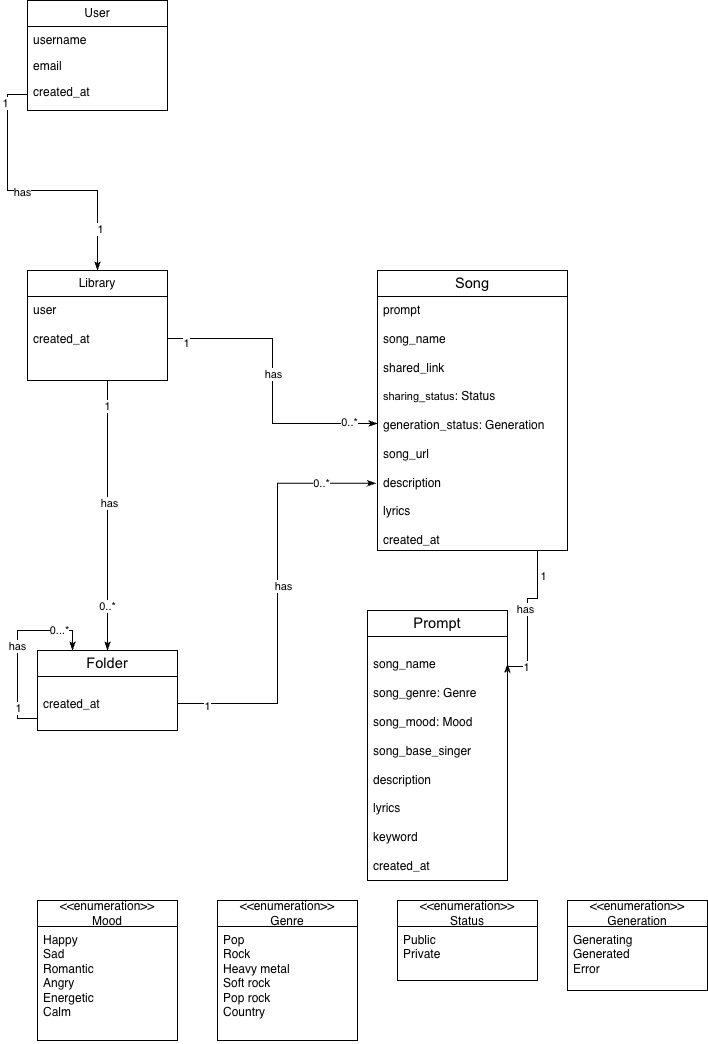

The diagram above was exported from draw.io. Its source (the exported page's mxGraphModel, read from the mxfile embedded in the PNG):
<mxGraphModel dx="1357" dy="924" grid="1" gridSize="10" guides="1" tooltips="1" connect="1" arrows="1" fold="1" page="1" pageScale="1" pageWidth="827" pageHeight="1169" math="0" shadow="0">
  <root>
    <mxCell id="0" />
    <mxCell id="1" parent="0" />
    <mxCell id="ZzK43nQmtZge9lXnn8xZ-1" parent="1" style="swimlane;fontStyle=0;childLayout=stackLayout;horizontal=1;startSize=26;fillColor=none;horizontalStack=0;resizeParent=1;resizeParentMax=0;resizeLast=0;collapsible=1;marginBottom=0;whiteSpace=wrap;html=1;" value="User" vertex="1">
      <mxGeometry height="110" width="140" x="60" y="40" as="geometry" />
    </mxCell>
    <mxCell id="ZzK43nQmtZge9lXnn8xZ-3" parent="ZzK43nQmtZge9lXnn8xZ-1" style="text;strokeColor=none;fillColor=none;align=left;verticalAlign=top;spacingLeft=4;spacingRight=4;overflow=hidden;rotatable=0;points=[[0,0.5],[1,0.5]];portConstraint=eastwest;whiteSpace=wrap;html=1;" value="username" vertex="1">
      <mxGeometry height="26" width="140" y="26" as="geometry" />
    </mxCell>
    <mxCell id="ZzK43nQmtZge9lXnn8xZ-5" parent="ZzK43nQmtZge9lXnn8xZ-1" style="text;strokeColor=none;fillColor=none;align=left;verticalAlign=top;spacingLeft=4;spacingRight=4;overflow=hidden;rotatable=0;points=[[0,0.5],[1,0.5]];portConstraint=eastwest;whiteSpace=wrap;html=1;" value="email" vertex="1">
      <mxGeometry height="26" width="140" y="52" as="geometry" />
    </mxCell>
    <mxCell id="ZzK43nQmtZge9lXnn8xZ-4" parent="ZzK43nQmtZge9lXnn8xZ-1" style="text;strokeColor=none;fillColor=none;align=left;verticalAlign=top;spacingLeft=4;spacingRight=4;overflow=hidden;rotatable=0;points=[[0,0.5],[1,0.5]];portConstraint=eastwest;whiteSpace=wrap;html=1;" value="&lt;div&gt;&lt;span style=&quot;background-color: transparent; color: light-dark(rgb(0, 0, 0), rgb(255, 255, 255));&quot;&gt;created_at&lt;/span&gt;&lt;/div&gt;" vertex="1">
      <mxGeometry height="32" width="140" y="78" as="geometry" />
    </mxCell>
    <mxCell id="ZzK43nQmtZge9lXnn8xZ-6" parent="1" style="swimlane;fontStyle=0;childLayout=stackLayout;horizontal=1;startSize=26;fillColor=none;horizontalStack=0;resizeParent=1;resizeParentMax=0;resizeLast=0;collapsible=1;marginBottom=0;whiteSpace=wrap;html=1;" value="Library" vertex="1">
      <mxGeometry height="110" width="140" x="60" y="310" as="geometry" />
    </mxCell>
    <mxCell id="ZzK43nQmtZge9lXnn8xZ-7" parent="ZzK43nQmtZge9lXnn8xZ-6" style="text;strokeColor=none;fillColor=none;align=left;verticalAlign=top;spacingLeft=4;spacingRight=4;overflow=hidden;rotatable=0;points=[[0,0.5],[1,0.5]];portConstraint=eastwest;whiteSpace=wrap;html=1;" value="&lt;div&gt;user&lt;/div&gt;&lt;div&gt;&lt;span style=&quot;background-color: transparent; color: light-dark(rgb(0, 0, 0), rgb(255, 255, 255));&quot;&gt;&lt;br&gt;&lt;/span&gt;&lt;/div&gt;&lt;div&gt;&lt;span style=&quot;background-color: transparent; color: light-dark(rgb(0, 0, 0), rgb(255, 255, 255));&quot;&gt;created_at&lt;/span&gt;&lt;/div&gt;" vertex="1">
      <mxGeometry height="84" width="140" y="26" as="geometry" />
    </mxCell>
    <mxCell id="ZzK43nQmtZge9lXnn8xZ-11" parent="1" style="swimlane;fontStyle=0;childLayout=stackLayout;horizontal=1;startSize=26;fillColor=none;horizontalStack=0;resizeParent=1;resizeParentMax=0;resizeLast=0;collapsible=1;marginBottom=0;whiteSpace=wrap;html=1;" value="&lt;span id=&quot;docs-internal-guid-ec4aca23-7fff-2d48-4738-ced62238d07d&quot;&gt;&lt;span style=&quot;font-size: 11pt; font-family: Arial, sans-serif; background-color: transparent; font-variant-numeric: normal; font-variant-east-asian: normal; font-variant-alternates: normal; font-variant-position: normal; font-variant-emoji: normal; vertical-align: baseline; white-space-collapse: preserve;&quot;&gt;Prompt&lt;/span&gt;&lt;/span&gt;" vertex="1">
      <mxGeometry height="270" width="140" x="400" y="650" as="geometry" />
    </mxCell>
    <mxCell id="ZzK43nQmtZge9lXnn8xZ-12" parent="ZzK43nQmtZge9lXnn8xZ-11" style="text;strokeColor=none;fillColor=none;align=left;verticalAlign=top;spacingLeft=4;spacingRight=4;overflow=hidden;rotatable=0;points=[[0,0.5],[1,0.5]];portConstraint=eastwest;whiteSpace=wrap;html=1;" value="&lt;br&gt;&lt;div&gt;&lt;span style=&quot;background-color: transparent; color: light-dark(rgb(0, 0, 0), rgb(255, 255, 255));&quot;&gt;song_name&lt;/span&gt;&lt;/div&gt;&lt;div&gt;&lt;br&gt;&lt;/div&gt;&lt;div&gt;song_genre: Genre&lt;/div&gt;&lt;div&gt;&lt;br&gt;&lt;/div&gt;&lt;div&gt;song_mood: Mood&lt;/div&gt;&lt;div&gt;&lt;br&gt;&lt;/div&gt;&lt;div&gt;song_base_singer&lt;/div&gt;&lt;div&gt;&lt;br&gt;&lt;/div&gt;&lt;div&gt;description&lt;/div&gt;&lt;div&gt;&lt;br&gt;&lt;/div&gt;&lt;div&gt;lyrics&lt;/div&gt;&lt;div&gt;&lt;br&gt;&lt;/div&gt;&lt;div&gt;&lt;span style=&quot;background-color: transparent; color: light-dark(rgb(0, 0, 0), rgb(255, 255, 255));&quot;&gt;keyword&lt;/span&gt;&lt;/div&gt;&lt;div&gt;&lt;span style=&quot;background-color: transparent; color: light-dark(rgb(0, 0, 0), rgb(255, 255, 255));&quot;&gt;&lt;br&gt;&lt;/span&gt;&lt;/div&gt;&lt;div&gt;created_at&lt;/div&gt;&lt;div&gt;&lt;span style=&quot;background-color: transparent; color: light-dark(rgb(0, 0, 0), rgb(255, 255, 255));&quot;&gt;&lt;br&gt;&lt;/span&gt;&lt;/div&gt;" vertex="1">
      <mxGeometry height="244" width="140" y="26" as="geometry" />
    </mxCell>
    <mxCell id="ZzK43nQmtZge9lXnn8xZ-17" parent="1" style="swimlane;fontStyle=0;childLayout=stackLayout;horizontal=1;startSize=26;fillColor=none;horizontalStack=0;resizeParent=1;resizeParentMax=0;resizeLast=0;collapsible=1;marginBottom=0;whiteSpace=wrap;html=1;" value="&lt;span id=&quot;docs-internal-guid-70f6492f-7fff-41d3-59a7-70a910f25a9e&quot;&gt;&lt;span style=&quot;font-size: 11pt; font-family: Arial, sans-serif; background-color: transparent; font-variant-numeric: normal; font-variant-east-asian: normal; font-variant-alternates: normal; font-variant-position: normal; font-variant-emoji: normal; vertical-align: baseline; white-space-collapse: preserve;&quot;&gt;Song&lt;/span&gt;&lt;/span&gt;" vertex="1">
      <mxGeometry height="280" width="190" x="410" y="310" as="geometry" />
    </mxCell>
    <mxCell id="ZzK43nQmtZge9lXnn8xZ-18" parent="ZzK43nQmtZge9lXnn8xZ-17" style="text;strokeColor=none;fillColor=none;align=left;verticalAlign=top;spacingLeft=4;spacingRight=4;overflow=hidden;rotatable=0;points=[[0,0.5],[1,0.5]];portConstraint=eastwest;whiteSpace=wrap;html=1;" value="&lt;div&gt;prompt&lt;/div&gt;&lt;div&gt;&lt;br&gt;&lt;/div&gt;&lt;div&gt;song_name&lt;/div&gt;&lt;div&gt;&lt;br&gt;&lt;/div&gt;&lt;div&gt;shared_link&lt;/div&gt;&lt;div&gt;&lt;br&gt;&lt;/div&gt;&lt;div&gt;&lt;span style=&quot;background-color: transparent; font-family: Arial, sans-serif; white-space-collapse: preserve; color: light-dark(rgb(0, 0, 0), rgb(255, 255, 255));&quot;&gt;&lt;font style=&quot;font-size: 11px;&quot;&gt;sharing_status&lt;/font&gt;&lt;/span&gt;: Status&lt;/div&gt;&lt;div&gt;&lt;br&gt;&lt;/div&gt;&lt;div&gt;generation_status:&amp;nbsp;&lt;span style=&quot;background-color: transparent; color: light-dark(rgb(0, 0, 0), rgb(255, 255, 255));&quot;&gt;Generation&lt;/span&gt;&lt;/div&gt;&lt;div&gt;&lt;span style=&quot;background-color: transparent; color: light-dark(rgb(0, 0, 0), rgb(255, 255, 255));&quot;&gt;&lt;br&gt;&lt;/span&gt;&lt;/div&gt;&lt;div&gt;&lt;span style=&quot;background-color: transparent; color: light-dark(rgb(0, 0, 0), rgb(255, 255, 255));&quot;&gt;song_url&lt;/span&gt;&lt;/div&gt;&lt;div&gt;&lt;br&gt;&lt;/div&gt;&lt;div&gt;&lt;div&gt;description&lt;/div&gt;&lt;div&gt;&lt;br&gt;&lt;/div&gt;&lt;div&gt;lyrics&lt;/div&gt;&lt;/div&gt;&lt;div&gt;&lt;br&gt;&lt;/div&gt;&lt;div&gt;created_at&lt;/div&gt;" vertex="1">
      <mxGeometry height="254" width="190" y="26" as="geometry" />
    </mxCell>
    <mxCell id="ZzK43nQmtZge9lXnn8xZ-20" parent="1" style="swimlane;fontStyle=0;childLayout=stackLayout;horizontal=1;startSize=26;fillColor=none;horizontalStack=0;resizeParent=1;resizeParentMax=0;resizeLast=0;collapsible=1;marginBottom=0;whiteSpace=wrap;html=1;" value="&lt;span id=&quot;docs-internal-guid-70f6492f-7fff-41d3-59a7-70a910f25a9e&quot;&gt;&lt;span style=&quot;font-size: 11pt; font-family: Arial, sans-serif; background-color: transparent; font-variant-numeric: normal; font-variant-east-asian: normal; font-variant-alternates: normal; font-variant-position: normal; font-variant-emoji: normal; vertical-align: baseline; white-space-collapse: preserve;&quot;&gt;Folder&lt;/span&gt;&lt;/span&gt;" vertex="1">
      <mxGeometry height="80" width="140" x="70" y="690" as="geometry" />
    </mxCell>
    <mxCell id="o1_vkZdPdz8BDNbRr1ia-24" edge="1" parent="ZzK43nQmtZge9lXnn8xZ-20" source="ZzK43nQmtZge9lXnn8xZ-21" style="edgeStyle=orthogonalEdgeStyle;rounded=0;orthogonalLoop=1;jettySize=auto;html=1;entryX=0.25;entryY=0;entryDx=0;entryDy=0;endArrow=classicThin;endFill=1;" target="ZzK43nQmtZge9lXnn8xZ-20" value="has">
      <mxGeometry relative="1" as="geometry">
        <Array as="points">
          <mxPoint x="-20" y="68" />
          <mxPoint x="-20" y="-20" />
          <mxPoint x="35" y="-20" />
        </Array>
      </mxGeometry>
    </mxCell>
    <mxCell id="o1_vkZdPdz8BDNbRr1ia-30" connectable="0" parent="o1_vkZdPdz8BDNbRr1ia-24" style="edgeLabel;html=1;align=center;verticalAlign=middle;resizable=0;points=[];" value="1" vertex="1">
      <mxGeometry relative="1" x="-0.6697" as="geometry">
        <mxPoint as="offset" />
      </mxGeometry>
    </mxCell>
    <mxCell id="o1_vkZdPdz8BDNbRr1ia-31" connectable="0" parent="o1_vkZdPdz8BDNbRr1ia-24" style="edgeLabel;html=1;align=center;verticalAlign=middle;resizable=0;points=[];" value="0...*" vertex="1">
      <mxGeometry relative="1" x="0.6308" y="1" as="geometry">
        <mxPoint as="offset" />
      </mxGeometry>
    </mxCell>
    <mxCell id="ZzK43nQmtZge9lXnn8xZ-21" parent="ZzK43nQmtZge9lXnn8xZ-20" style="text;strokeColor=none;fillColor=none;align=left;verticalAlign=top;spacingLeft=4;spacingRight=4;overflow=hidden;rotatable=0;points=[[0,0.5],[1,0.5]];portConstraint=eastwest;whiteSpace=wrap;html=1;" value="&lt;div&gt;&lt;br&gt;&lt;/div&gt;&lt;div&gt;created_at&lt;/div&gt;" vertex="1">
      <mxGeometry height="54" width="140" y="26" as="geometry" />
    </mxCell>
    <mxCell id="o1_vkZdPdz8BDNbRr1ia-13" edge="1" parent="1" source="ZzK43nQmtZge9lXnn8xZ-4" style="edgeStyle=orthogonalEdgeStyle;rounded=0;orthogonalLoop=1;jettySize=auto;html=1;entryX=0.5;entryY=0;entryDx=0;entryDy=0;endArrow=classicThin;endFill=1;" target="ZzK43nQmtZge9lXnn8xZ-6">
      <mxGeometry relative="1" as="geometry" />
    </mxCell>
    <mxCell id="o1_vkZdPdz8BDNbRr1ia-16" connectable="0" parent="o1_vkZdPdz8BDNbRr1ia-13" style="edgeLabel;html=1;align=center;verticalAlign=middle;resizable=0;points=[];" value="has" vertex="1">
      <mxGeometry relative="1" x="-0.0873" y="-1" as="geometry">
        <mxPoint as="offset" />
      </mxGeometry>
    </mxCell>
    <mxCell id="o1_vkZdPdz8BDNbRr1ia-17" connectable="0" parent="o1_vkZdPdz8BDNbRr1ia-13" style="edgeLabel;html=1;align=center;verticalAlign=middle;resizable=0;points=[];" value="1" vertex="1">
      <mxGeometry relative="1" x="-0.8016" y="-3" as="geometry">
        <mxPoint as="offset" />
      </mxGeometry>
    </mxCell>
    <mxCell id="o1_vkZdPdz8BDNbRr1ia-18" connectable="0" parent="o1_vkZdPdz8BDNbRr1ia-13" style="edgeLabel;html=1;align=center;verticalAlign=middle;resizable=0;points=[];" value="1" vertex="1">
      <mxGeometry relative="1" x="0.7074" y="2" as="geometry">
        <mxPoint as="offset" />
      </mxGeometry>
    </mxCell>
    <mxCell id="o1_vkZdPdz8BDNbRr1ia-19" edge="1" parent="1" source="ZzK43nQmtZge9lXnn8xZ-7" style="edgeStyle=orthogonalEdgeStyle;rounded=0;orthogonalLoop=1;jettySize=auto;html=1;entryX=0.5;entryY=0;entryDx=0;entryDy=0;endArrow=classicThin;endFill=1;" target="ZzK43nQmtZge9lXnn8xZ-20">
      <mxGeometry relative="1" as="geometry">
        <Array as="points">
          <mxPoint x="140" y="490" />
          <mxPoint x="140" y="490" />
        </Array>
      </mxGeometry>
    </mxCell>
    <mxCell id="o1_vkZdPdz8BDNbRr1ia-20" connectable="0" parent="o1_vkZdPdz8BDNbRr1ia-19" style="edgeLabel;html=1;align=center;verticalAlign=middle;resizable=0;points=[];" value="has" vertex="1">
      <mxGeometry relative="1" x="-0.0909" y="1" as="geometry">
        <mxPoint as="offset" />
      </mxGeometry>
    </mxCell>
    <mxCell id="o1_vkZdPdz8BDNbRr1ia-21" connectable="0" parent="o1_vkZdPdz8BDNbRr1ia-19" style="edgeLabel;html=1;align=center;verticalAlign=middle;resizable=0;points=[];" value="1" vertex="1">
      <mxGeometry relative="1" x="-0.8081" y="-1" as="geometry">
        <mxPoint as="offset" />
      </mxGeometry>
    </mxCell>
    <mxCell id="o1_vkZdPdz8BDNbRr1ia-22" connectable="0" parent="o1_vkZdPdz8BDNbRr1ia-19" style="edgeLabel;html=1;align=center;verticalAlign=middle;resizable=0;points=[];" value="0..*" vertex="1">
      <mxGeometry relative="1" x="0.6667" y="-1" as="geometry">
        <mxPoint as="offset" />
      </mxGeometry>
    </mxCell>
    <mxCell id="o1_vkZdPdz8BDNbRr1ia-23" edge="1" parent="1" source="ZzK43nQmtZge9lXnn8xZ-7" style="edgeStyle=orthogonalEdgeStyle;rounded=0;orthogonalLoop=1;jettySize=auto;html=1;endArrow=classicThin;endFill=1;" target="ZzK43nQmtZge9lXnn8xZ-18">
      <mxGeometry relative="1" as="geometry" />
    </mxCell>
    <mxCell id="o1_vkZdPdz8BDNbRr1ia-27" connectable="0" parent="o1_vkZdPdz8BDNbRr1ia-23" style="edgeLabel;html=1;align=center;verticalAlign=middle;resizable=0;points=[];" value="has" vertex="1">
      <mxGeometry relative="1" x="-0.0475" as="geometry">
        <mxPoint as="offset" />
      </mxGeometry>
    </mxCell>
    <mxCell id="o1_vkZdPdz8BDNbRr1ia-28" connectable="0" parent="o1_vkZdPdz8BDNbRr1ia-23" style="edgeLabel;html=1;align=center;verticalAlign=middle;resizable=0;points=[];" value="1" vertex="1">
      <mxGeometry relative="1" x="-0.869" y="-4" as="geometry">
        <mxPoint as="offset" />
      </mxGeometry>
    </mxCell>
    <mxCell id="o1_vkZdPdz8BDNbRr1ia-29" connectable="0" parent="o1_vkZdPdz8BDNbRr1ia-23" style="edgeLabel;html=1;align=center;verticalAlign=middle;resizable=0;points=[];" value="0..*" vertex="1">
      <mxGeometry relative="1" x="0.8092" y="2" as="geometry">
        <mxPoint as="offset" />
      </mxGeometry>
    </mxCell>
    <mxCell id="o1_vkZdPdz8BDNbRr1ia-26" edge="1" parent="1" source="ZzK43nQmtZge9lXnn8xZ-18" style="edgeStyle=orthogonalEdgeStyle;rounded=0;orthogonalLoop=1;jettySize=auto;html=1;entryX=1.001;entryY=0.112;entryDx=0;entryDy=0;entryPerimeter=0;endArrow=classicThin;endFill=1;" target="ZzK43nQmtZge9lXnn8xZ-12">
      <mxGeometry relative="1" as="geometry">
        <Array as="points">
          <mxPoint x="570" y="468" />
          <mxPoint x="570" y="638" />
          <mxPoint x="560" y="638" />
          <mxPoint x="560" y="706" />
        </Array>
      </mxGeometry>
    </mxCell>
    <mxCell id="o1_vkZdPdz8BDNbRr1ia-32" connectable="0" parent="o1_vkZdPdz8BDNbRr1ia-26" style="edgeLabel;html=1;align=center;verticalAlign=middle;resizable=0;points=[];" value="1" vertex="1">
      <mxGeometry relative="1" x="-0.6536" y="5" as="geometry">
        <mxPoint as="offset" />
      </mxGeometry>
    </mxCell>
    <mxCell id="o1_vkZdPdz8BDNbRr1ia-33" connectable="0" parent="o1_vkZdPdz8BDNbRr1ia-26" style="edgeLabel;html=1;align=center;verticalAlign=middle;resizable=0;points=[];" value="has" vertex="1">
      <mxGeometry relative="1" x="-0.0892" y="-3" as="geometry">
        <mxPoint as="offset" />
      </mxGeometry>
    </mxCell>
    <mxCell id="o1_vkZdPdz8BDNbRr1ia-34" connectable="0" parent="o1_vkZdPdz8BDNbRr1ia-26" style="edgeLabel;html=1;align=center;verticalAlign=middle;resizable=0;points=[];" value="1" vertex="1">
      <mxGeometry relative="1" x="0.7149" as="geometry">
        <mxPoint as="offset" />
      </mxGeometry>
    </mxCell>
    <mxCell id="o1_vkZdPdz8BDNbRr1ia-36" edge="1" parent="1" source="ZzK43nQmtZge9lXnn8xZ-21" style="edgeStyle=orthogonalEdgeStyle;rounded=0;orthogonalLoop=1;jettySize=auto;html=1;entryX=-0.008;entryY=0.735;entryDx=0;entryDy=0;entryPerimeter=0;endArrow=classicThin;endFill=1;" target="ZzK43nQmtZge9lXnn8xZ-18">
      <mxGeometry relative="1" as="geometry" />
    </mxCell>
    <mxCell id="o1_vkZdPdz8BDNbRr1ia-37" connectable="0" parent="o1_vkZdPdz8BDNbRr1ia-36" style="edgeLabel;html=1;align=center;verticalAlign=middle;resizable=0;points=[];" value="has" vertex="1">
      <mxGeometry relative="1" x="0.0414" y="-5" as="geometry">
        <mxPoint y="1" as="offset" />
      </mxGeometry>
    </mxCell>
    <mxCell id="o1_vkZdPdz8BDNbRr1ia-38" connectable="0" parent="o1_vkZdPdz8BDNbRr1ia-36" style="edgeLabel;html=1;align=center;verticalAlign=middle;resizable=0;points=[];" value="1" vertex="1">
      <mxGeometry relative="1" x="-0.8581" y="-2" as="geometry">
        <mxPoint as="offset" />
      </mxGeometry>
    </mxCell>
    <mxCell id="o1_vkZdPdz8BDNbRr1ia-39" connectable="0" parent="o1_vkZdPdz8BDNbRr1ia-36" style="edgeLabel;html=1;align=center;verticalAlign=middle;resizable=0;points=[];" value="0..*" vertex="1">
      <mxGeometry relative="1" x="0.7389" as="geometry">
        <mxPoint as="offset" />
      </mxGeometry>
    </mxCell>
    <mxCell id="o1_vkZdPdz8BDNbRr1ia-45" parent="1" style="swimlane;fontStyle=0;childLayout=stackLayout;horizontal=1;startSize=26;fillColor=none;horizontalStack=0;resizeParent=1;resizeParentMax=0;resizeLast=0;collapsible=1;marginBottom=0;whiteSpace=wrap;html=1;" value="&amp;lt;&amp;lt;enumeration&amp;gt;&amp;gt;&lt;div&gt;Mood&lt;/div&gt;" vertex="1">
      <mxGeometry height="140" width="140" x="70" y="940" as="geometry" />
    </mxCell>
    <mxCell id="o1_vkZdPdz8BDNbRr1ia-46" parent="o1_vkZdPdz8BDNbRr1ia-45" style="text;strokeColor=none;fillColor=none;align=left;verticalAlign=top;spacingLeft=4;spacingRight=4;overflow=hidden;rotatable=0;points=[[0,0.5],[1,0.5]];portConstraint=eastwest;whiteSpace=wrap;html=1;" value="Happy&lt;div&gt;Sad&lt;/div&gt;&lt;div&gt;Romantic&lt;/div&gt;&lt;div&gt;Angry&lt;/div&gt;&lt;div&gt;Energetic&lt;/div&gt;&lt;div&gt;Calm&lt;/div&gt;" vertex="1">
      <mxGeometry height="114" width="140" y="26" as="geometry" />
    </mxCell>
    <mxCell id="o1_vkZdPdz8BDNbRr1ia-50" parent="1" style="swimlane;fontStyle=0;childLayout=stackLayout;horizontal=1;startSize=26;fillColor=none;horizontalStack=0;resizeParent=1;resizeParentMax=0;resizeLast=0;collapsible=1;marginBottom=0;whiteSpace=wrap;html=1;" value="&amp;lt;&amp;lt;enumeration&amp;gt;&amp;gt;&lt;div&gt;Genre&lt;/div&gt;" vertex="1">
      <mxGeometry height="140" width="140" x="250" y="940" as="geometry" />
    </mxCell>
    <mxCell id="o1_vkZdPdz8BDNbRr1ia-51" parent="o1_vkZdPdz8BDNbRr1ia-50" style="text;strokeColor=none;fillColor=none;align=left;verticalAlign=top;spacingLeft=4;spacingRight=4;overflow=hidden;rotatable=0;points=[[0,0.5],[1,0.5]];portConstraint=eastwest;whiteSpace=wrap;html=1;" value="Pop&lt;div&gt;Rock&lt;/div&gt;&lt;div&gt;Heavy metal&lt;/div&gt;&lt;div&gt;Soft rock&lt;/div&gt;&lt;div&gt;Pop rock&lt;/div&gt;&lt;div&gt;Country&lt;/div&gt;" vertex="1">
      <mxGeometry height="114" width="140" y="26" as="geometry" />
    </mxCell>
    <mxCell id="1_8zRIlsPA6xZHN2eQg1-1" parent="1" style="swimlane;fontStyle=0;childLayout=stackLayout;horizontal=1;startSize=26;fillColor=none;horizontalStack=0;resizeParent=1;resizeParentMax=0;resizeLast=0;collapsible=1;marginBottom=0;whiteSpace=wrap;html=1;" value="&amp;lt;&amp;lt;enumeration&amp;gt;&amp;gt;&lt;div&gt;&lt;span style=&quot;text-align: left;&quot;&gt;Status&lt;/span&gt;&lt;/div&gt;" vertex="1">
      <mxGeometry height="80" width="140" x="430" y="940" as="geometry" />
    </mxCell>
    <mxCell id="1_8zRIlsPA6xZHN2eQg1-2" parent="1_8zRIlsPA6xZHN2eQg1-1" style="text;strokeColor=none;fillColor=none;align=left;verticalAlign=top;spacingLeft=4;spacingRight=4;overflow=hidden;rotatable=0;points=[[0,0.5],[1,0.5]];portConstraint=eastwest;whiteSpace=wrap;html=1;" value="Public&lt;div&gt;Private&lt;/div&gt;" vertex="1">
      <mxGeometry height="54" width="140" y="26" as="geometry" />
    </mxCell>
    <mxCell id="87inRa7ynE9AIIDEN2Ke-1" parent="1" style="swimlane;fontStyle=0;childLayout=stackLayout;horizontal=1;startSize=26;fillColor=none;horizontalStack=0;resizeParent=1;resizeParentMax=0;resizeLast=0;collapsible=1;marginBottom=0;whiteSpace=wrap;html=1;" value="&amp;lt;&amp;lt;enumeration&amp;gt;&amp;gt;&lt;div&gt;&lt;span style=&quot;text-align: left;&quot;&gt;Generation&lt;/span&gt;&lt;/div&gt;" vertex="1">
      <mxGeometry height="90" width="140" x="600" y="940" as="geometry" />
    </mxCell>
    <mxCell id="87inRa7ynE9AIIDEN2Ke-2" parent="87inRa7ynE9AIIDEN2Ke-1" style="text;strokeColor=none;fillColor=none;align=left;verticalAlign=top;spacingLeft=4;spacingRight=4;overflow=hidden;rotatable=0;points=[[0,0.5],[1,0.5]];portConstraint=eastwest;whiteSpace=wrap;html=1;" value="Generating&lt;br&gt;&lt;div&gt;Generated&lt;/div&gt;&lt;div&gt;Error&lt;/div&gt;" vertex="1">
      <mxGeometry height="64" width="140" y="26" as="geometry" />
    </mxCell>
  </root>
</mxGraphModel>